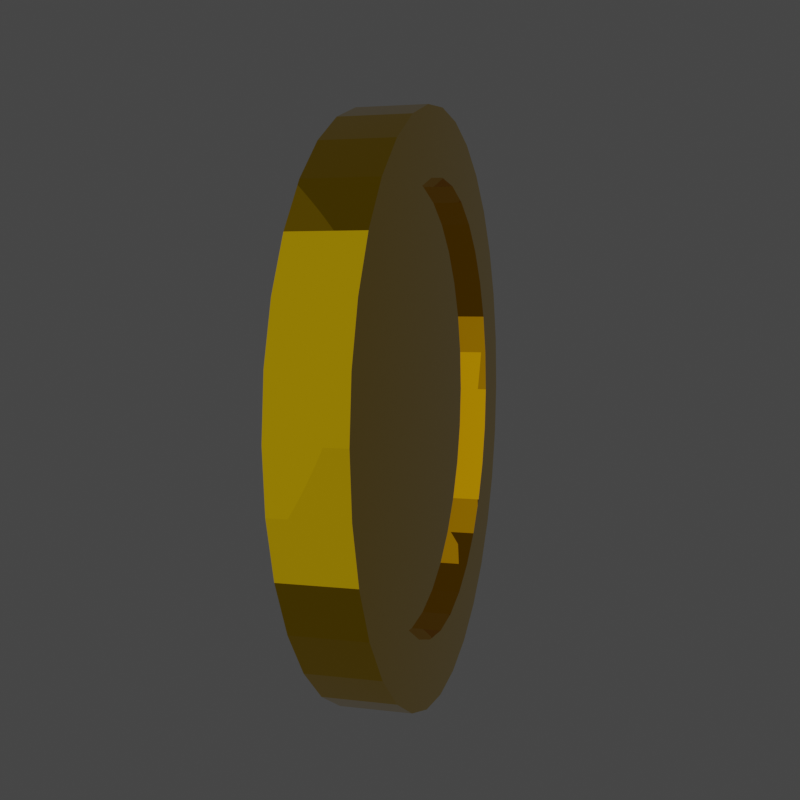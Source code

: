 # Source: Coin.blend  (saved by Blender 2.91.10; exported with 4.5.12 LTS)
import bpy
from mathutils import Matrix  # noqa: F401  (used for matrix-valued properties, if any)

bpy.ops.wm.read_factory_settings(use_empty=True)
scene = bpy.context.scene
scene.name = 'Scene'

# ---- collections
col_collection = bpy.data.collections.new('Collection'); scene.collection.children.link(col_collection)

# ---- materials (node trees are filled in below, after node groups)
mat_coin = bpy.data.materials.new('Coin')
mat_coin.use_transparent_shadow = False
mat_coin.preview_render_type = 'CUBE'

# ---- material node trees
mat_coin.use_nodes = True; mat_coin.node_tree.nodes.clear()
_N = mat_coin.node_tree.nodes; _L = mat_coin.node_tree.links
n0 = _N.new('ShaderNodeBsdfPrincipled'); n0.name = 'Principled BSDF'; n0.location = (10, 300)
n0.distribution = 'GGX'
n0.subsurface_method = 'BURLEY'
n0.inputs[0].default_value = (0.8, 0.5026, 0.002573, 1.0)
n0.inputs[1].default_value = 1.0
n0.inputs[2].default_value = 0.0
n0.inputs[3].default_value = 1.45
n0.inputs[13].default_value = 1.0
n0.inputs[27].default_value = (0.0, 0.0, 0.0, 1.0)
n0.inputs[28].default_value = 1.0
n1 = _N.new('ShaderNodeOutputMaterial'); n1.name = 'Material Output'; n1.location = (300, 300)
_L.new(n0.outputs[0], n1.inputs[0])
n1.is_active_output = True

# ---- world
world_world = bpy.data.worlds.new('World'); scene.world = world_world
world_world.use_nodes = True; world_world.node_tree.nodes.clear()
_N = world_world.node_tree.nodes; _L = world_world.node_tree.links
n0 = _N.new('ShaderNodeOutputWorld'); n0.name = 'World Output'; n0.location = (300, 300)
n1 = _N.new('ShaderNodeBackground'); n1.name = 'Background'; n1.location = (10, 300)
n1.inputs[0].default_value = (0.05088, 0.05088, 0.05088, 1.0)
_L.new(n1.outputs[0], n0.inputs[0])
n0.is_active_output = True
world_world.color = (0.05088, 0.05088, 0.05088)
world_world.use_sun_shadow = False
world_world.sun_shadow_jitter_overblur = 0.0

# ---- cameras
cam_camera = bpy.data.cameras.new('Camera')

# ---- lights
light_point = bpy.data.lights.new('Point', 'POINT')
light_point.transmission_factor = 0.0
light_point.energy = 1000.0
light_point.shadow_soft_size = 10.0
light_point.shadow_maximum_resolution = 0.006
light_point.use_absolute_resolution = True
light_point_001 = bpy.data.lights.new('Point.001', 'POINT')
light_point_001.transmission_factor = 0.0
light_point_001.energy = 995.8
light_point_001.shadow_soft_size = 10.0
light_point_001.shadow_maximum_resolution = 0.006
light_point_001.use_absolute_resolution = True
light_point_002 = bpy.data.lights.new('Point.002', 'POINT')
light_point_002.transmission_factor = 0.0
light_point_002.energy = 120.0
light_point_002.shadow_soft_size = 10.0
light_point_002.shadow_maximum_resolution = 0.006
light_point_002.use_absolute_resolution = True
light_sun = bpy.data.lights.new('Sun', 'SUN')
light_sun.transmission_factor = 0.0
light_sun.energy = 1.0
light_sun.shadow_soft_size = 0.125

# ---- meshes
me_cylinder = bpy.data.meshes.new('Cylinder')
me_cylinder.from_pydata([(-8.725e-08, 0.7715, 0.1195), (0.1505, 0.7567, 0.1195), (0.2952, 0.7128, 0.1195), (0.4286, 0.6415, 0.1195), (0.5455, 0.5455, 0.1195), (0.6415, 0.4286, 0.1195), (0.7128, 0.2952, 0.1195), (0.7567, 0.1505, 0.1195), (0.7715, 4.65e-08, 0.1195), (0.7567, -0.1505, 0.1195), (0.7128, -0.2952, 0.1195), (0.6415, -0.4286, 0.1195), (0.5455, -0.5455, 0.1195), (0.4286, -0.6415, 0.1195), (0.2952, -0.7128, 0.1195), (0.1505, -0.7567, 0.1195), (-2.557e-07, -0.7715, 0.1195), (-0.1505, -0.7567, 0.1195), (-0.2952, -0.7128, 0.1195), (-0.4286, -0.6415, 0.1195), (-0.5455, -0.5455, 0.1195), (-0.6415, -0.4286, 0.1195), (-0.7128, -0.2952, 0.1195), (-0.7567, -0.1505, 0.1195), (-0.7715, 7.63e-07, 0.1195), (-0.7567, 0.1505, 0.1195), (-0.7128, 0.2952, 0.1195), (-0.6415, 0.4286, 0.1195), (-0.5455, 0.5455, 0.1195), (-0.4286, 0.6415, 0.1195), (-0.2952, 0.7128, 0.1195), (-0.1505, 0.7567, 0.1195), (0.1951, 0.9808, 0.1195), (0.0, 1.0, 0.1195), (0.3827, 0.9239, 0.1195), (0.5556, 0.8315, 0.1195), (0.7071, 0.7071, 0.1195), (0.8315, 0.5556, 0.1195), (0.9239, 0.3827, 0.1195), (0.9808, 0.1951, 0.1195), (1.0, 8.157e-08, 0.1195), (0.9808, -0.1951, 0.1195), (0.9239, -0.3827, 0.1195), (0.8315, -0.5556, 0.1195), (0.7071, -0.7071, 0.1195), (0.5556, -0.8315, 0.1195), (0.3827, -0.9239, 0.1195), (0.1951, -0.9808, 0.1195), (-3.258e-07, -1.0, 0.1195), (-0.1951, -0.9808, 0.1195), (-0.3827, -0.9239, 0.1195), (-0.5556, -0.8315, 0.1195), (-0.7071, -0.7071, 0.1195), (-0.8315, -0.5556, 0.1195), (-0.9239, -0.3827, 0.1195), (-0.9808, -0.1951, 0.1195), (-1.0, 9.717e-07, 0.1195), (-0.9808, 0.1951, 0.1195), (-0.9239, 0.3827, 0.1195), (-0.8315, 0.5556, 0.1195), (-0.7071, 0.7071, 0.1195), (-0.5556, 0.8315, 0.1195), (-0.3827, 0.9239, 0.1195), (-0.1951, 0.9808, 0.1195), (0.1505, 0.7567, 0.06782), (-8.595e-08, 0.7715, 0.06782), (0.2952, 0.7128, 0.06782), (0.4286, 0.6415, 0.06782), (0.5455, 0.5455, 0.06782), (0.6415, 0.4286, 0.06782), (0.7128, 0.2952, 0.06782), (0.7567, 0.1505, 0.06782), (0.7715, 4.286e-08, 0.06782), (0.7567, -0.1505, 0.06782), (0.7128, -0.2952, 0.06782), (0.6415, -0.4286, 0.06782), (0.5455, -0.5455, 0.06782), (0.4286, -0.6415, 0.06782), (0.2952, -0.7128, 0.06782), (0.1505, -0.7567, 0.06782), (-2.544e-07, -0.7715, 0.06782), (-0.1505, -0.7567, 0.06782), (-0.2952, -0.7128, 0.06782), (-0.4286, -0.6415, 0.06782), (-0.5455, -0.5455, 0.06782), (-0.6415, -0.4286, 0.06782), (-0.7128, -0.2952, 0.06782), (-0.7567, -0.1505, 0.06782), (-0.7715, 7.593e-07, 0.06782), (-0.7567, 0.1505, 0.06782), (-0.7128, 0.2952, 0.06782), (-0.6415, 0.4286, 0.06782), (-0.5455, 0.5455, 0.06782), (-0.4286, 0.6415, 0.06782), (-0.2952, 0.7128, 0.06782), (-0.1505, 0.7567, 0.06782), (0.0, 1.0, 0.0), (-8.725e-08, 0.7715, -0.1195), (0.1951, 0.9808, 0.0), (0.1505, 0.7567, -0.1195), (0.3827, 0.9239, 0.0), (0.2952, 0.7128, -0.1195), (0.5556, 0.8315, 0.0), (0.4286, 0.6415, -0.1195), (0.7071, 0.7071, 0.0), (0.5455, 0.5455, -0.1195), (0.8315, 0.5556, 0.0), (0.6415, 0.4286, -0.1195), (0.9239, 0.3827, 0.0), (0.7128, 0.2952, -0.1195), (0.9808, 0.1951, 0.0), (0.7567, 0.1505, -0.1195), (1.0, 7.55e-08, 0.0), (0.7715, 4.65e-08, -0.1195), (0.9808, -0.1951, 0.0), (0.7567, -0.1505, -0.1195), (0.9239, -0.3827, 0.0), (0.7128, -0.2952, -0.1195), (0.8315, -0.5556, 0.0), (0.6415, -0.4286, -0.1195), (0.7071, -0.7071, 0.0), (0.5455, -0.5455, -0.1195), (0.5556, -0.8315, 0.0), (0.4286, -0.6415, -0.1195), (0.3827, -0.9239, 0.0), (0.2952, -0.7128, -0.1195), (0.1951, -0.9808, 0.0), (0.1505, -0.7567, -0.1195), (-3.258e-07, -1.0, 0.0), (-2.557e-07, -0.7715, -0.1195), (-0.1951, -0.9808, 0.0), (-0.1505, -0.7567, -0.1195), (-0.3827, -0.9239, 0.0), (-0.2952, -0.7128, -0.1195), (-0.5556, -0.8315, 0.0), (-0.4286, -0.6415, -0.1195), (-0.7071, -0.7071, 0.0), (-0.5455, -0.5455, -0.1195), (-0.8315, -0.5556, 0.0), (-0.6415, -0.4286, -0.1195), (-0.9239, -0.3827, 0.0), (-0.7128, -0.2952, -0.1195), (-0.9808, -0.1951, 0.0), (-0.7567, -0.1505, -0.1195), (-1.0, 9.656e-07, 0.0), (-0.7715, 7.63e-07, -0.1195), (-0.9808, 0.1951, 0.0), (-0.7567, 0.1505, -0.1195), (-0.9239, 0.3827, 0.0), (-0.7128, 0.2952, -0.1195), (-0.8315, 0.5556, 0.0), (-0.6415, 0.4286, -0.1195), (-0.7071, 0.7071, 0.0), (-0.5455, 0.5455, -0.1195), (-0.5556, 0.8315, 0.0), (-0.4286, 0.6415, -0.1195), (-0.3827, 0.9239, 0.0), (-0.2952, 0.7128, -0.1195), (-0.1951, 0.9808, 0.0), (-0.1505, 0.7567, -0.1195), (0.1951, 0.9808, -0.1195), (0.0, 1.0, -0.1195), (0.3827, 0.9239, -0.1195), (0.5556, 0.8315, -0.1195), (0.7071, 0.7071, -0.1195), (0.8315, 0.5556, -0.1195), (0.9239, 0.3827, -0.1195), (0.9808, 0.1951, -0.1195), (1.0, 8.157e-08, -0.1195), (0.9808, -0.1951, -0.1195), (0.9239, -0.3827, -0.1195), (0.8315, -0.5556, -0.1195), (0.7071, -0.7071, -0.1195), (0.5556, -0.8315, -0.1195), (0.3827, -0.9239, -0.1195), (0.1951, -0.9808, -0.1195), (-3.258e-07, -1.0, -0.1195), (-0.1951, -0.9808, -0.1195), (-0.3827, -0.9239, -0.1195), (-0.5556, -0.8315, -0.1195), (-0.7071, -0.7071, -0.1195), (-0.8315, -0.5556, -0.1195), (-0.9239, -0.3827, -0.1195), (-0.9808, -0.1951, -0.1195), (-1.0, 9.717e-07, -0.1195), (-0.9808, 0.1951, -0.1195), (-0.9239, 0.3827, -0.1195), (-0.8315, 0.5556, -0.1195), (-0.7071, 0.7071, -0.1195), (-0.5556, 0.8315, -0.1195), (-0.3827, 0.9239, -0.1195), (-0.1951, 0.9808, -0.1195), (0.1505, 0.7567, -0.06782), (-8.595e-08, 0.7715, -0.06782), (0.2952, 0.7128, -0.06782), (0.4286, 0.6415, -0.06782), (0.5455, 0.5455, -0.06782), (0.6415, 0.4286, -0.06782), (0.7128, 0.2952, -0.06782), (0.7567, 0.1505, -0.06782), (0.7715, 4.286e-08, -0.06782), (0.7567, -0.1505, -0.06782), (0.7128, -0.2952, -0.06782), (0.6415, -0.4286, -0.06782), (0.5455, -0.5455, -0.06782), (0.4286, -0.6415, -0.06782), (0.2952, -0.7128, -0.06782), (0.1505, -0.7567, -0.06782), (-2.544e-07, -0.7715, -0.06782), (-0.1505, -0.7567, -0.06782), (-0.2952, -0.7128, -0.06782), (-0.4286, -0.6415, -0.06782), (-0.5455, -0.5455, -0.06782), (-0.6415, -0.4286, -0.06782), (-0.7128, -0.2952, -0.06782), (-0.7567, -0.1505, -0.06782), (-0.7715, 7.593e-07, -0.06782), (-0.7567, 0.1505, -0.06782), (-0.7128, 0.2952, -0.06782), (-0.6415, 0.4286, -0.06782), (-0.5455, 0.5455, -0.06782), (-0.4286, 0.6415, -0.06782), (-0.2952, 0.7128, -0.06782), (-0.1505, 0.7567, -0.06782)], [], [(96, 33, 32, 98), (98, 32, 34, 100), (100, 34, 35, 102), (102, 35, 36, 104), (104, 36, 37, 106), (106, 37, 38, 108), (108, 38, 39, 110), (110, 39, 40, 112), (112, 40, 41, 114), (114, 41, 42, 116), (116, 42, 43, 118), (118, 43, 44, 120), (120, 44, 45, 122), (122, 45, 46, 124), (124, 46, 47, 126), (126, 47, 48, 128), (128, 48, 49, 130), (130, 49, 50, 132), (132, 50, 51, 134), (134, 51, 52, 136), (136, 52, 53, 138), (138, 53, 54, 140), (140, 54, 55, 142), (142, 55, 56, 144), (144, 56, 57, 146), (146, 57, 58, 148), (148, 58, 59, 150), (150, 59, 60, 152), (152, 60, 61, 154), (154, 61, 62, 156), (25, 24, 88, 89), (156, 62, 63, 158), (158, 63, 33, 96), (0, 1, 32, 33), (1, 2, 34, 32), (2, 3, 35, 34), (3, 4, 36, 35), (4, 5, 37, 36), (5, 6, 38, 37), (6, 7, 39, 38), (7, 8, 40, 39), (8, 9, 41, 40), (9, 10, 42, 41), (10, 11, 43, 42), (11, 12, 44, 43), (12, 13, 45, 44), (13, 14, 46, 45), (14, 15, 47, 46), (15, 16, 48, 47), (16, 17, 49, 48), (17, 18, 50, 49), (18, 19, 51, 50), (19, 20, 52, 51), (20, 21, 53, 52), (21, 22, 54, 53), (22, 23, 55, 54), (23, 24, 56, 55), (24, 25, 57, 56), (25, 26, 58, 57), (26, 27, 59, 58), (27, 28, 60, 59), (28, 29, 61, 60), (29, 30, 62, 61), (30, 31, 63, 62), (31, 0, 33, 63), (64, 65, 95, 94, 93, 92, 91, 90, 89, 88, 87, 86, 85, 84, 83, 82, 81, 80, 79, 78, 77, 76, 75, 74, 73, 72, 71, 70, 69, 68, 67, 66), (12, 11, 75, 76), (26, 25, 89, 90), (13, 12, 76, 77), (27, 26, 90, 91), (14, 13, 77, 78), (1, 0, 65, 64), (28, 27, 91, 92), (15, 14, 78, 79), (2, 1, 64, 66), (29, 28, 92, 93), (16, 15, 79, 80), (3, 2, 66, 67), (30, 29, 93, 94), (17, 16, 80, 81), (4, 3, 67, 68), (31, 30, 94, 95), (18, 17, 81, 82), (5, 4, 68, 69), (0, 31, 95, 65), (19, 18, 82, 83), (6, 5, 69, 70), (20, 19, 83, 84), (7, 6, 70, 71), (21, 20, 84, 85), (8, 7, 71, 72), (22, 21, 85, 86), (9, 8, 72, 73), (23, 22, 86, 87), (10, 9, 73, 74), (24, 23, 87, 88), (11, 10, 74, 75), (96, 98, 160, 161), (98, 100, 162, 160), (100, 102, 163, 162), (102, 104, 164, 163), (104, 106, 165, 164), (106, 108, 166, 165), (108, 110, 167, 166), (110, 112, 168, 167), (112, 114, 169, 168), (114, 116, 170, 169), (116, 118, 171, 170), (118, 120, 172, 171), (120, 122, 173, 172), (122, 124, 174, 173), (124, 126, 175, 174), (126, 128, 176, 175), (128, 130, 177, 176), (130, 132, 178, 177), (132, 134, 179, 178), (134, 136, 180, 179), (136, 138, 181, 180), (138, 140, 182, 181), (140, 142, 183, 182), (142, 144, 184, 183), (144, 146, 185, 184), (146, 148, 186, 185), (148, 150, 187, 186), (150, 152, 188, 187), (152, 154, 189, 188), (154, 156, 190, 189), (147, 217, 216, 145), (156, 158, 191, 190), (158, 96, 161, 191), (96, 158, 156, 154, 152, 150, 148, 146, 144, 142, 140, 138, 136, 134, 132, 130, 128, 126, 124, 122, 120, 118, 116, 114, 112, 110, 108, 106, 104, 102, 100, 98), (97, 161, 160, 99), (99, 160, 162, 101), (101, 162, 163, 103), (103, 163, 164, 105), (105, 164, 165, 107), (107, 165, 166, 109), (109, 166, 167, 111), (111, 167, 168, 113), (113, 168, 169, 115), (115, 169, 170, 117), (117, 170, 171, 119), (119, 171, 172, 121), (121, 172, 173, 123), (123, 173, 174, 125), (125, 174, 175, 127), (127, 175, 176, 129), (129, 176, 177, 131), (131, 177, 178, 133), (133, 178, 179, 135), (135, 179, 180, 137), (137, 180, 181, 139), (139, 181, 182, 141), (141, 182, 183, 143), (143, 183, 184, 145), (145, 184, 185, 147), (147, 185, 186, 149), (149, 186, 187, 151), (151, 187, 188, 153), (153, 188, 189, 155), (155, 189, 190, 157), (157, 190, 191, 159), (159, 191, 161, 97), (192, 194, 195, 196, 197, 198, 199, 200, 201, 202, 203, 204, 205, 206, 207, 208, 209, 210, 211, 212, 213, 214, 215, 216, 217, 218, 219, 220, 221, 222, 223, 193), (121, 204, 203, 119), (149, 218, 217, 147), (123, 205, 204, 121), (151, 219, 218, 149), (125, 206, 205, 123), (99, 192, 193, 97), (153, 220, 219, 151), (127, 207, 206, 125), (101, 194, 192, 99), (155, 221, 220, 153), (129, 208, 207, 127), (103, 195, 194, 101), (157, 222, 221, 155), (131, 209, 208, 129), (105, 196, 195, 103), (159, 223, 222, 157), (133, 210, 209, 131), (107, 197, 196, 105), (97, 193, 223, 159), (135, 211, 210, 133), (109, 198, 197, 107), (137, 212, 211, 135), (111, 199, 198, 109), (139, 213, 212, 137), (113, 200, 199, 111), (141, 214, 213, 139), (115, 201, 200, 113), (143, 215, 214, 141), (117, 202, 201, 115), (145, 216, 215, 143), (119, 203, 202, 117)])
_uv = me_cylinder.uv_layers.new(name='UVMap')
_uv.uv.foreach_set('vector', [1.0, 0.5, 1.0, 1.0, 0.9688, 1.0, 0.9688, 0.5, 0.9688, 0.5, 0.9688, 1.0, 0.9375, 1.0, 0.9375, 0.5, 0.9375, 0.5, 0.9375, 1.0, 0.9062, 1.0, 0.9062, 0.5, 0.9062, 0.5, 0.9062, 1.0, 0.875, 1.0, 0.875, 0.5, 0.875, 0.5, 0.875, 1.0, 0.8438, 1.0, 0.8438, 0.5, 0.8438, 0.5, 0.8438, 1.0, 0.8125, 1.0, 0.8125, 0.5, 0.8125, 0.5, 0.8125, 1.0, 0.7812, 1.0, 0.7812, 0.5, 0.7812, 0.5, 0.7812, 1.0, 0.75, 1.0, 0.75, 0.5, 0.75, 0.5, 0.75, 1.0, 0.7188, 1.0, 0.7188, 0.5, 0.7188, 0.5, 0.7188, 1.0, 0.6875, 1.0, 0.6875, 0.5, 0.6875, 0.5, 0.6875, 1.0, 0.6562, 1.0, 0.6562, 0.5, 0.6562, 0.5, 0.6562, 1.0, 0.625, 1.0, 0.625, 0.5, 0.625, 0.5, 0.625, 1.0, 0.5938, 1.0, 0.5938, 0.5, 0.5938, 0.5, 0.5938, 1.0, 0.5625, 1.0, 0.5625, 0.5, 0.5625, 0.5, 0.5625, 1.0, 0.5312, 1.0, 0.5312, 0.5, 0.5312, 0.5, 0.5312, 1.0, 0.5, 1.0, 0.5, 0.5, 0.5, 0.5, 0.5, 1.0, 0.4688, 1.0, 0.4688, 0.5, 0.4688, 0.5, 0.4688, 1.0, 0.4375, 1.0, 0.4375, 0.5, 0.4375, 0.5, 0.4375, 1.0, 0.4062, 1.0, 0.4062, 0.5, 0.4062, 0.5, 0.4062, 1.0, 0.375, 1.0, 0.375, 0.5, 0.375, 0.5, 0.375, 1.0, 0.3438, 1.0, 0.3438, 0.5, 0.3438, 0.5, 0.3438, 1.0, 0.3125, 1.0, 0.3125, 0.5, 0.3125, 0.5, 0.3125, 1.0, 0.2812, 1.0, 0.2812, 0.5, 0.2812, 0.5, 0.2812, 1.0, 0.25, 1.0, 0.25, 0.5, 0.25, 0.5, 0.25, 1.0, 0.2188, 1.0, 0.2188, 0.5, 0.2188, 0.5, 0.2188, 1.0, 0.1875, 1.0, 0.1875, 0.5, 0.1875, 0.5, 0.1875, 1.0, 0.1562, 1.0, 0.1562, 0.5, 0.1562, 0.5, 0.1562, 1.0, 0.125, 1.0, 0.125, 0.5, 0.125, 0.5, 0.125, 1.0, 0.09375, 1.0, 0.09375, 0.5, 0.09375, 0.5, 0.09375, 1.0, 0.0625, 1.0, 0.0625, 0.5, 0.0684, 0.2861, 0.06484, 0.25, 0.06484, 0.25, 0.0684, 0.2861, 0.0625, 0.5, 0.0625, 1.0, 0.03125, 1.0, 0.03125, 0.5, 0.03125, 0.5, 0.03125, 1.0, 0.0, 1.0, 0.0, 0.5, 0.25, 0.4352, 0.2861, 0.4316, 0.2968, 0.4854, 0.25, 0.49, 0.2861, 0.4316, 0.3209, 0.4211, 0.3418, 0.4717, 0.2968, 0.4854, 0.3209, 0.4211, 0.3529, 0.404, 0.3833, 0.4496, 0.3418, 0.4717, 0.3529, 0.404, 0.3809, 0.3809, 0.4197, 0.4197, 0.3833, 0.4496, 0.3809, 0.3809, 0.404, 0.3529, 0.4496, 0.3833, 0.4197, 0.4197, 0.404, 0.3529, 0.4211, 0.3209, 0.4717, 0.3418, 0.4496, 0.3833, 0.4211, 0.3209, 0.4316, 0.2861, 0.4854, 0.2968, 0.4717, 0.3418, 0.4316, 0.2861, 0.4352, 0.25, 0.49, 0.25, 0.4854, 0.2968, 0.4352, 0.25, 0.4316, 0.2139, 0.4854, 0.2032, 0.49, 0.25, 0.4316, 0.2139, 0.4211, 0.1791, 0.4717, 0.1582, 0.4854, 0.2032, 0.4211, 0.1791, 0.404, 0.1471, 0.4496, 0.1167, 0.4717, 0.1582, 0.404, 0.1471, 0.3809, 0.1191, 0.4197, 0.08029, 0.4496, 0.1167, 0.3809, 0.1191, 0.3529, 0.09605, 0.3833, 0.05045, 0.4197, 0.08029, 0.3529, 0.09605, 0.3209, 0.07894, 0.3418, 0.02827, 0.3833, 0.05045, 0.3209, 0.07894, 0.2861, 0.0684, 0.2968, 0.01461, 0.3418, 0.02827, 0.2861, 0.0684, 0.25, 0.06484, 0.25, 0.01, 0.2968, 0.01461, 0.25, 0.06484, 0.2139, 0.0684, 0.2032, 0.01461, 0.25, 0.01, 0.2139, 0.0684, 0.1791, 0.07894, 0.1582, 0.02827, 0.2032, 0.01461, 0.1791, 0.07894, 0.1471, 0.09605, 0.1167, 0.05045, 0.1582, 0.02827, 0.1471, 0.09605, 0.1191, 0.1191, 0.08029, 0.08029, 0.1167, 0.05045, 0.1191, 0.1191, 0.09605, 0.1471, 0.05045, 0.1167, 0.08029, 0.08029, 0.09605, 0.1471, 0.07894, 0.1791, 0.02827, 0.1582, 0.05045, 0.1167, 0.07894, 0.1791, 0.0684, 0.2139, 0.01461, 0.2032, 0.02827, 0.1582, 0.0684, 0.2139, 0.06484, 0.25, 0.01, 0.25, 0.01461, 0.2032, 0.06484, 0.25, 0.0684, 0.2861, 0.01461, 0.2968, 0.01, 0.25, 0.0684, 0.2861, 0.07894, 0.3209, 0.02827, 0.3418, 0.01461, 0.2968, 0.07894, 0.3209, 0.09605, 0.3529, 0.05045, 0.3833, 0.02827, 0.3418, 0.09605, 0.3529, 0.1191, 0.3809, 0.08029, 0.4197, 0.05045, 0.3833, 0.1191, 0.3809, 0.1471, 0.404, 0.1167, 0.4496, 0.08029, 0.4197, 0.1471, 0.404, 0.1791, 0.4211, 0.1582, 0.4717, 0.1167, 0.4496, 0.1791, 0.4211, 0.2139, 0.4316, 0.2032, 0.4854, 0.1582, 0.4717, 0.2139, 0.4316, 0.25, 0.4352, 0.25, 0.49, 0.2032, 0.4854, 0.2861, 0.4316, 0.25, 0.4352, 0.2139, 0.4316, 0.1791, 0.4211, 0.1471, 0.404, 0.1191, 0.3809, 0.09605, 0.3529, 0.07894, 0.3209, 0.0684, 0.2861, 0.06484, 0.25, 0.0684, 0.2139, 0.07894, 0.1791, 0.09605, 0.1471, 0.1191, 0.1191, 0.1471, 0.09605, 0.1791, 0.07894, 0.2139, 0.0684, 0.25, 0.06484, 0.2861, 0.0684, 0.3209, 0.07894, 0.3529, 0.09605, 0.3809, 0.1191, 0.404, 0.1471, 0.4211, 0.1791, 0.4316, 0.2139, 0.4352, 0.25, 0.4316, 0.2861, 0.4211, 0.3209, 0.404, 0.3529, 0.3809, 0.3809, 0.3529, 0.404, 0.3209, 0.4211, 0.3809, 0.1191, 0.404, 0.1471, 0.404, 0.1471, 0.3809, 0.1191, 0.07894, 0.3209, 0.0684, 0.2861, 0.0684, 0.2861, 0.07894, 0.3209, 0.3529, 0.09605, 0.3809, 0.1191, 0.3809, 0.1191, 0.3529, 0.09605, 0.09605, 0.3529, 0.07894, 0.3209, 0.07894, 0.3209, 0.09605, 0.3529, 0.3209, 0.07894, 0.3529, 0.09605, 0.3529, 0.09605, 0.3209, 0.07894, 0.2861, 0.4316, 0.25, 0.4352, 0.25, 0.4352, 0.2861, 0.4316, 0.1191, 0.3809, 0.09605, 0.3529, 0.09605, 0.3529, 0.1191, 0.3809, 0.2861, 0.0684, 0.3209, 0.07894, 0.3209, 0.07894, 0.2861, 0.0684, 0.3209, 0.4211, 0.2861, 0.4316, 0.2861, 0.4316, 0.3209, 0.4211, 0.1471, 0.404, 0.1191, 0.3809, 0.1191, 0.3809, 0.1471, 0.404, 0.25, 0.06484, 0.2861, 0.0684, 0.2861, 0.0684, 0.25, 0.06484, 0.3529, 0.404, 0.3209, 0.4211, 0.3209, 0.4211, 0.3529, 0.404, 0.1791, 0.4211, 0.1471, 0.404, 0.1471, 0.404, 0.1791, 0.4211, 0.2139, 0.0684, 0.25, 0.06484, 0.25, 0.06484, 0.2139, 0.0684, 0.3809, 0.3809, 0.3529, 0.404, 0.3529, 0.404, 0.3809, 0.3809, 0.2139, 0.4316, 0.1791, 0.4211, 0.1791, 0.4211, 0.2139, 0.4316, 0.1791, 0.07894, 0.2139, 0.0684, 0.2139, 0.0684, 0.1791, 0.07894, 0.404, 0.3529, 0.3809, 0.3809, 0.3809, 0.3809, 0.404, 0.3529, 0.25, 0.4352, 0.2139, 0.4316, 0.2139, 0.4316, 0.25, 0.4352, 0.1471, 0.09605, 0.1791, 0.07894, 0.1791, 0.07894, 0.1471, 0.09605, 0.4211, 0.3209, 0.404, 0.3529, 0.404, 0.3529, 0.4211, 0.3209, 0.1191, 0.1191, 0.1471, 0.09605, 0.1471, 0.09605, 0.1191, 0.1191, 0.4316, 0.2861, 0.4211, 0.3209, 0.4211, 0.3209, 0.4316, 0.2861, 0.09605, 0.1471, 0.1191, 0.1191, 0.1191, 0.1191, 0.09605, 0.1471, 0.4352, 0.25, 0.4316, 0.2861, 0.4316, 0.2861, 0.4352, 0.25, 0.07894, 0.1791, 0.09605, 0.1471, 0.09605, 0.1471, 0.07894, 0.1791, 0.4316, 0.2139, 0.4352, 0.25, 0.4352, 0.25, 0.4316, 0.2139, 0.0684, 0.2139, 0.07894, 0.1791, 0.07894, 0.1791, 0.0684, 0.2139, 0.4211, 0.1791, 0.4316, 0.2139, 0.4316, 0.2139, 0.4211, 0.1791, 0.06484, 0.25, 0.0684, 0.2139, 0.0684, 0.2139, 0.06484, 0.25, 0.404, 0.1471, 0.4211, 0.1791, 0.4211, 0.1791, 0.404, 0.1471, 1.0, 0.5, 0.9688, 0.5, 0.9688, 1.0, 1.0, 1.0, 0.9688, 0.5, 0.9375, 0.5, 0.9375, 1.0, 0.9688, 1.0, 0.9375, 0.5, 0.9062, 0.5, 0.9062, 1.0, 0.9375, 1.0, 0.9062, 0.5, 0.875, 0.5, 0.875, 1.0, 0.9062, 1.0, 0.875, 0.5, 0.8438, 0.5, 0.8438, 1.0, 0.875, 1.0, 0.8438, 0.5, 0.8125, 0.5, 0.8125, 1.0, 0.8438, 1.0, 0.8125, 0.5, 0.7812, 0.5, 0.7812, 1.0, 0.8125, 1.0, 0.7812, 0.5, 0.75, 0.5, 0.75, 1.0, 0.7812, 1.0, 0.75, 0.5, 0.7188, 0.5, 0.7188, 1.0, 0.75, 1.0, 0.7188, 0.5, 0.6875, 0.5, 0.6875, 1.0, 0.7188, 1.0, 0.6875, 0.5, 0.6562, 0.5, 0.6562, 1.0, 0.6875, 1.0, 0.6562, 0.5, 0.625, 0.5, 0.625, 1.0, 0.6562, 1.0, 0.625, 0.5, 0.5938, 0.5, 0.5938, 1.0, 0.625, 1.0, 0.5938, 0.5, 0.5625, 0.5, 0.5625, 1.0, 0.5938, 1.0, 0.5625, 0.5, 0.5312, 0.5, 0.5312, 1.0, 0.5625, 1.0, 0.5312, 0.5, 0.5, 0.5, 0.5, 1.0, 0.5312, 1.0, 0.5, 0.5, 0.4688, 0.5, 0.4688, 1.0, 0.5, 1.0, 0.4688, 0.5, 0.4375, 0.5, 0.4375, 1.0, 0.4688, 1.0, 0.4375, 0.5, 0.4062, 0.5, 0.4062, 1.0, 0.4375, 1.0, 0.4062, 0.5, 0.375, 0.5, 0.375, 1.0, 0.4062, 1.0, 0.375, 0.5, 0.3438, 0.5, 0.3438, 1.0, 0.375, 1.0, 0.3438, 0.5, 0.3125, 0.5, 0.3125, 1.0, 0.3438, 1.0, 0.3125, 0.5, 0.2812, 0.5, 0.2812, 1.0, 0.3125, 1.0, 0.2812, 0.5, 0.25, 0.5, 0.25, 1.0, 0.2812, 1.0, 0.25, 0.5, 0.2188, 0.5, 0.2188, 1.0, 0.25, 1.0, 0.2188, 0.5, 0.1875, 0.5, 0.1875, 1.0, 0.2188, 1.0, 0.1875, 0.5, 0.1562, 0.5, 0.1562, 1.0, 0.1875, 1.0, 0.1562, 0.5, 0.125, 0.5, 0.125, 1.0, 0.1562, 1.0, 0.125, 0.5, 0.09375, 0.5, 0.09375, 1.0, 0.125, 1.0, 0.09375, 0.5, 0.0625, 0.5, 0.0625, 1.0, 0.09375, 1.0, 0.0684, 0.2861, 0.0684, 0.2861, 0.06484, 0.25, 0.06484, 0.25, 0.0625, 0.5, 0.03125, 0.5, 0.03125, 1.0, 0.0625, 1.0, 0.03125, 0.5, 0.0, 0.5, 0.0, 1.0, 0.03125, 1.0, 0.75, 0.49, 0.7032, 0.4854, 0.6582, 0.4717, 0.6167, 0.4496, 0.5803, 0.4197, 0.5504, 0.3833, 0.5283, 0.3418, 0.5146, 0.2968, 0.51, 0.25, 0.5146, 0.2032, 0.5283, 0.1582, 0.5504, 0.1167, 0.5803, 0.08029, 0.6167, 0.05045, 0.6582, 0.02827, 0.7032, 0.01461, 0.75, 0.01, 0.7968, 0.01461, 0.8418, 0.02827, 0.8833, 0.05045, 0.9197, 0.08029, 0.9496, 0.1167, 0.9717, 0.1582, 0.9854, 0.2032, 0.99, 0.25, 0.9854, 0.2968, 0.9717, 0.3418, 0.9496, 0.3833, 0.9197, 0.4197, 0.8833, 0.4496, 0.8418, 0.4717, 0.7968, 0.4854, 0.25, 0.4352, 0.25, 0.49, 0.2968, 0.4854, 0.2861, 0.4316, 0.2861, 0.4316, 0.2968, 0.4854, 0.3418, 0.4717, 0.3209, 0.4211, 0.3209, 0.4211, 0.3418, 0.4717, 0.3833, 0.4496, 0.3529, 0.404, 0.3529, 0.404, 0.3833, 0.4496, 0.4197, 0.4197, 0.3809, 0.3809, 0.3809, 0.3809, 0.4197, 0.4197, 0.4496, 0.3833, 0.404, 0.3529, 0.404, 0.3529, 0.4496, 0.3833, 0.4717, 0.3418, 0.4211, 0.3209, 0.4211, 0.3209, 0.4717, 0.3418, 0.4854, 0.2968, 0.4316, 0.2861, 0.4316, 0.2861, 0.4854, 0.2968, 0.49, 0.25, 0.4352, 0.25, 0.4352, 0.25, 0.49, 0.25, 0.4854, 0.2032, 0.4316, 0.2139, 0.4316, 0.2139, 0.4854, 0.2032, 0.4717, 0.1582, 0.4211, 0.1791, 0.4211, 0.1791, 0.4717, 0.1582, 0.4496, 0.1167, 0.404, 0.1471, 0.404, 0.1471, 0.4496, 0.1167, 0.4197, 0.08029, 0.3809, 0.1191, 0.3809, 0.1191, 0.4197, 0.08029, 0.3833, 0.05045, 0.3529, 0.09605, 0.3529, 0.09605, 0.3833, 0.05045, 0.3418, 0.02827, 0.3209, 0.07894, 0.3209, 0.07894, 0.3418, 0.02827, 0.2968, 0.01461, 0.2861, 0.0684, 0.2861, 0.0684, 0.2968, 0.01461, 0.25, 0.01, 0.25, 0.06484, 0.25, 0.06484, 0.25, 0.01, 0.2032, 0.01461, 0.2139, 0.0684, 0.2139, 0.0684, 0.2032, 0.01461, 0.1582, 0.02827, 0.1791, 0.07894, 0.1791, 0.07894, 0.1582, 0.02827, 0.1167, 0.05045, 0.1471, 0.09605, 0.1471, 0.09605, 0.1167, 0.05045, 0.08029, 0.08029, 0.1191, 0.1191, 0.1191, 0.1191, 0.08029, 0.08029, 0.05045, 0.1167, 0.09605, 0.1471, 0.09605, 0.1471, 0.05045, 0.1167, 0.02827, 0.1582, 0.07894, 0.1791, 0.07894, 0.1791, 0.02827, 0.1582, 0.01461, 0.2032, 0.0684, 0.2139, 0.0684, 0.2139, 0.01461, 0.2032, 0.01, 0.25, 0.06484, 0.25, 0.06484, 0.25, 0.01, 0.25, 0.01461, 0.2968, 0.0684, 0.2861, 0.0684, 0.2861, 0.01461, 0.2968, 0.02827, 0.3418, 0.07894, 0.3209, 0.07894, 0.3209, 0.02827, 0.3418, 0.05045, 0.3833, 0.09605, 0.3529, 0.09605, 0.3529, 0.05045, 0.3833, 0.08029, 0.4197, 0.1191, 0.3809, 0.1191, 0.3809, 0.08029, 0.4197, 0.1167, 0.4496, 0.1471, 0.404, 0.1471, 0.404, 0.1167, 0.4496, 0.1582, 0.4717, 0.1791, 0.4211, 0.1791, 0.4211, 0.1582, 0.4717, 0.2032, 0.4854, 0.2139, 0.4316, 0.2139, 0.4316, 0.2032, 0.4854, 0.25, 0.49, 0.25, 0.4352, 0.2861, 0.4316, 0.3209, 0.4211, 0.3529, 0.404, 0.3809, 0.3809, 0.404, 0.3529, 0.4211, 0.3209, 0.4316, 0.2861, 0.4352, 0.25, 0.4316, 0.2139, 0.4211, 0.1791, 0.404, 0.1471, 0.3809, 0.1191, 0.3529, 0.09605, 0.3209, 0.07894, 0.2861, 0.0684, 0.25, 0.06484, 0.2139, 0.0684, 0.1791, 0.07894, 0.1471, 0.09605, 0.1191, 0.1191, 0.09605, 0.1471, 0.07894, 0.1791, 0.0684, 0.2139, 0.06484, 0.25, 0.0684, 0.2861, 0.07894, 0.3209, 0.09605, 0.3529, 0.1191, 0.3809, 0.1471, 0.404, 0.1791, 0.4211, 0.2139, 0.4316, 0.25, 0.4352, 0.3809, 0.1191, 0.3809, 0.1191, 0.404, 0.1471, 0.404, 0.1471, 0.07894, 0.3209, 0.07894, 0.3209, 0.0684, 0.2861, 0.0684, 0.2861, 0.3529, 0.09605, 0.3529, 0.09605, 0.3809, 0.1191, 0.3809, 0.1191, 0.09605, 0.3529, 0.09605, 0.3529, 0.07894, 0.3209, 0.07894, 0.3209, 0.3209, 0.07894, 0.3209, 0.07894, 0.3529, 0.09605, 0.3529, 0.09605, 0.2861, 0.4316, 0.2861, 0.4316, 0.25, 0.4352, 0.25, 0.4352, 0.1191, 0.3809, 0.1191, 0.3809, 0.09605, 0.3529, 0.09605, 0.3529, 0.2861, 0.0684, 0.2861, 0.0684, 0.3209, 0.07894, 0.3209, 0.07894, 0.3209, 0.4211, 0.3209, 0.4211, 0.2861, 0.4316, 0.2861, 0.4316, 0.1471, 0.404, 0.1471, 0.404, 0.1191, 0.3809, 0.1191, 0.3809, 0.25, 0.06484, 0.25, 0.06484, 0.2861, 0.0684, 0.2861, 0.0684, 0.3529, 0.404, 0.3529, 0.404, 0.3209, 0.4211, 0.3209, 0.4211, 0.1791, 0.4211, 0.1791, 0.4211, 0.1471, 0.404, 0.1471, 0.404, 0.2139, 0.0684, 0.2139, 0.0684, 0.25, 0.06484, 0.25, 0.06484, 0.3809, 0.3809, 0.3809, 0.3809, 0.3529, 0.404, 0.3529, 0.404, 0.2139, 0.4316, 0.2139, 0.4316, 0.1791, 0.4211, 0.1791, 0.4211, 0.1791, 0.07894, 0.1791, 0.07894, 0.2139, 0.0684, 0.2139, 0.0684, 0.404, 0.3529, 0.404, 0.3529, 0.3809, 0.3809, 0.3809, 0.3809, 0.25, 0.4352, 0.25, 0.4352, 0.2139, 0.4316, 0.2139, 0.4316, 0.1471, 0.09605, 0.1471, 0.09605, 0.1791, 0.07894, 0.1791, 0.07894, 0.4211, 0.3209, 0.4211, 0.3209, 0.404, 0.3529, 0.404, 0.3529, 0.1191, 0.1191, 0.1191, 0.1191, 0.1471, 0.09605, 0.1471, 0.09605, 0.4316, 0.2861, 0.4316, 0.2861, 0.4211, 0.3209, 0.4211, 0.3209, 0.09605, 0.1471, 0.09605, 0.1471, 0.1191, 0.1191, 0.1191, 0.1191, 0.4352, 0.25, 0.4352, 0.25, 0.4316, 0.2861, 0.4316, 0.2861, 0.07894, 0.1791, 0.07894, 0.1791, 0.09605, 0.1471, 0.09605, 0.1471, 0.4316, 0.2139, 0.4316, 0.2139, 0.4352, 0.25, 0.4352, 0.25, 0.0684, 0.2139, 0.0684, 0.2139, 0.07894, 0.1791, 0.07894, 0.1791, 0.4211, 0.1791, 0.4211, 0.1791, 0.4316, 0.2139, 0.4316, 0.2139, 0.06484, 0.25, 0.06484, 0.25, 0.0684, 0.2139, 0.0684, 0.2139, 0.404, 0.1471, 0.404, 0.1471, 0.4211, 0.1791, 0.4211, 0.1791])
me_cylinder.materials.append(mat_coin)
me_cylinder.use_remesh_fix_poles = True
me_cylinder.use_remesh_preserve_attributes = False
me_cylinder.use_mirror_vertex_groups = False
me_cylinder.update()

# ---- objects
ob_cylinder = bpy.data.objects.new('Cylinder', me_cylinder)
ob_camera = bpy.data.objects.new('Camera', cam_camera)
ob_point = bpy.data.objects.new('Point', light_point)
ob_point_001 = bpy.data.objects.new('Point.001', light_point_001)
ob_point_002 = bpy.data.objects.new('Point.002', light_point_002)
ob_sun = bpy.data.objects.new('Sun', light_sun)

# ---- transforms, parenting, visibility, modifiers, constraints
ob_cylinder.location = (0.0, 0.0, 1.0)
ob_cylinder.rotation_euler = (1.571, 0.0, 0.0)
ob_cylinder.lineart.crease_threshold = 0.0
ob_camera.location = (-3.646, -0.9896, 1.397)
ob_camera.rotation_euler = (1.473, 0.0001072, -1.299)
ob_camera.lineart.crease_threshold = 0.0
ob_point.location = (-0.7571, -4.639, 1.573)
ob_point.lineart.crease_threshold = 0.0
ob_point_001.location = (-5.842, 0.1394, 1.573)
ob_point_001.lineart.crease_threshold = 0.0
ob_point_002.location = (-1.288, 3.591, 1.573)
ob_point_002.lineart.crease_threshold = 0.0
ob_sun.location = (0.0, 0.0, 8.089)
ob_sun.lineart.crease_threshold = 0.0

# ---- collection membership
col_collection.objects.link(ob_cylinder)
col_collection.objects.link(ob_camera)
col_collection.objects.link(ob_point)
col_collection.objects.link(ob_point_001)
col_collection.objects.link(ob_point_002)
col_collection.objects.link(ob_sun)

# ---- scene / render settings (as saved in the file)
scene.camera = ob_camera
scene.frame_start = 1; scene.frame_end = 60; scene.frame_set(0)
scene.render.engine = 'BLENDER_EEVEE_NEXT'
scene.render.image_settings.compression = 0
scene.render.resolution_x = 512
scene.render.resolution_y = 512
scene.cycles.use_denoising = False
scene.cycles.samples = 256
scene.cycles.sampling_pattern = 'TABULATED_SOBOL'
scene.cycles.use_adaptive_sampling = False
scene.cycles.use_light_tree = False
scene.view_settings.view_transform = 'Filmic'
bpy.context.view_layer.update()
